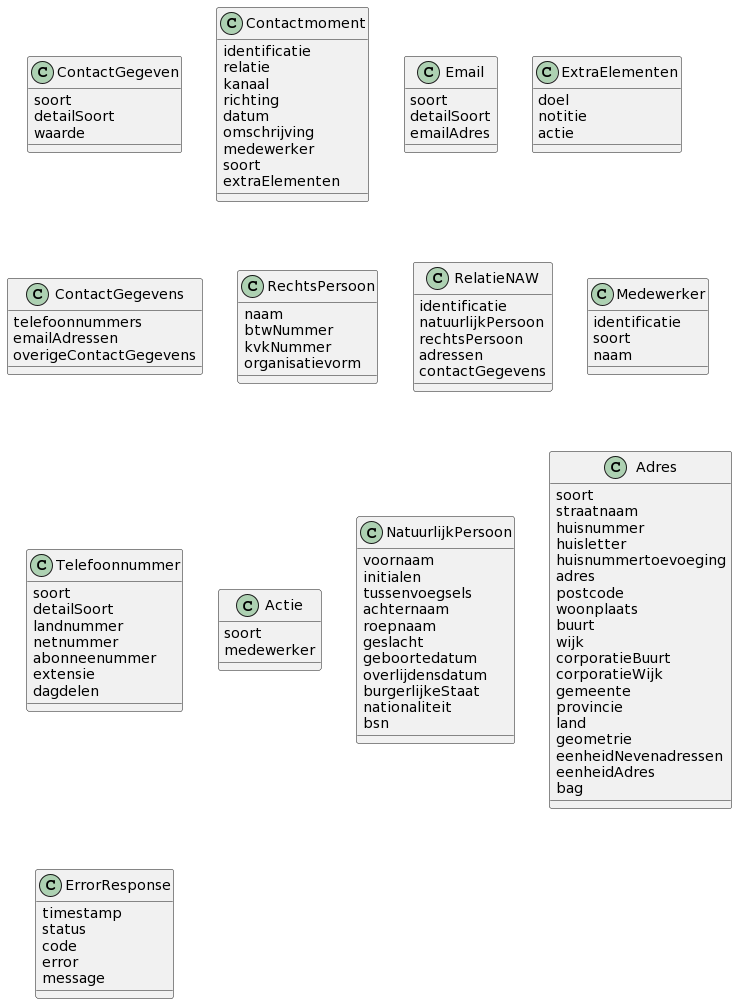

The diagram above was rendered by PlantUML. Its source (embedded in the PNG):
@startuml
class ContactGegeven{
soort
detailSoort
waarde
}
class Contactmoment{
identificatie
relatie
kanaal
richting
datum
omschrijving
medewerker
soort
extraElementen
}
class Email{
soort
detailSoort
emailAdres
}
class ExtraElementen{
doel
notitie
actie
}
class ContactGegevens{
telefoonnummers
emailAdressen
overigeContactGegevens
}
class RechtsPersoon{
naam
btwNummer
kvkNummer
organisatievorm
}
class RelatieNAW{
identificatie
natuurlijkPersoon
rechtsPersoon
adressen
contactGegevens
}
class Medewerker{
identificatie
soort
naam
}
class Telefoonnummer{
soort
detailSoort
landnummer
netnummer
abonneenummer
extensie
dagdelen
}
class Actie{
soort
medewerker
}
class NatuurlijkPersoon{
voornaam
initialen
tussenvoegsels
achternaam
roepnaam
geslacht
geboortedatum
overlijdensdatum
burgerlijkeStaat
nationaliteit
bsn
}
class Adres{
soort
straatnaam
huisnummer
huisletter
huisnummertoevoeging
adres
postcode
woonplaats
buurt
wijk
corporatieBuurt
corporatieWijk
gemeente
provincie
land
geometrie
eenheidNevenadressen
eenheidAdres
bag
}
class ErrorResponse{
timestamp
status
code
error
message
}
@enduml